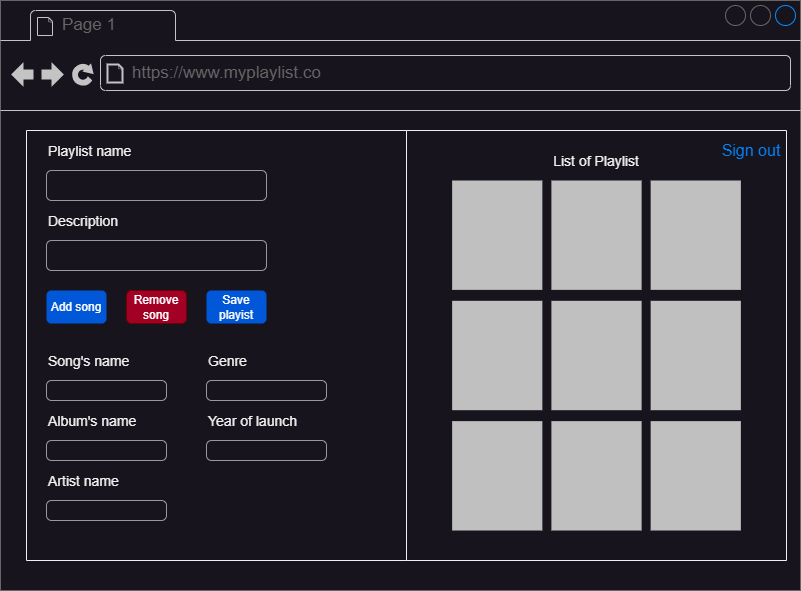

The diagram above was exported from draw.io. Its source (the exported page's mxGraphModel, read from the mxfile embedded in the PNG):
<mxGraphModel dx="1050" dy="621" grid="1" gridSize="10" guides="1" tooltips="1" connect="1" arrows="1" fold="1" page="1" pageScale="1" pageWidth="827" pageHeight="1169" math="0" shadow="0">
  <root>
    <mxCell id="peW34iM6TBU53vSsDFoX-0" />
    <mxCell id="peW34iM6TBU53vSsDFoX-1" parent="peW34iM6TBU53vSsDFoX-0" />
    <mxCell id="peW34iM6TBU53vSsDFoX-2" value="" style="strokeWidth=1;shadow=0;dashed=0;align=center;html=1;shape=mxgraph.mockup.containers.browserWindow;rSize=0;strokeColor=#666666;strokeColor2=#008cff;strokeColor3=#c4c4c4;mainText=,;recursiveResize=0;movable=0;resizable=0;rotatable=0;deletable=0;editable=0;locked=1;connectable=0;" vertex="1" parent="peW34iM6TBU53vSsDFoX-1">
      <mxGeometry x="14" y="10" width="800" height="590" as="geometry" />
    </mxCell>
    <mxCell id="peW34iM6TBU53vSsDFoX-3" value="Page 1" style="strokeWidth=1;shadow=0;dashed=0;align=center;html=1;shape=mxgraph.mockup.containers.anchor;fontSize=17;fontColor=#666666;align=left;whiteSpace=wrap;" vertex="1" parent="peW34iM6TBU53vSsDFoX-2">
      <mxGeometry x="60" y="12" width="110" height="26" as="geometry" />
    </mxCell>
    <mxCell id="peW34iM6TBU53vSsDFoX-4" value="https://www.myplaylist.co" style="strokeWidth=1;shadow=0;dashed=0;align=center;html=1;shape=mxgraph.mockup.containers.anchor;rSize=0;fontSize=17;fontColor=#666666;align=left;" vertex="1" parent="peW34iM6TBU53vSsDFoX-2">
      <mxGeometry x="130" y="60" width="250" height="26" as="geometry" />
    </mxCell>
    <mxCell id="peW34iM6TBU53vSsDFoX-6" value="" style="html=1;shadow=0;dashed=0;shape=mxgraph.bootstrap.rrect;rSize=5;fillColor=none;strokeColor=#999999;align=left;spacing=15;fontSize=14;fontColor=#6C767D;" vertex="1" parent="peW34iM6TBU53vSsDFoX-1">
      <mxGeometry width="120" height="20" relative="1" as="geometry">
        <mxPoint x="60" y="390" as="offset" />
      </mxGeometry>
    </mxCell>
    <mxCell id="peW34iM6TBU53vSsDFoX-11" value="" style="swimlane;startSize=0;movable=0;resizable=0;rotatable=0;deletable=0;editable=0;locked=1;connectable=0;" vertex="1" parent="peW34iM6TBU53vSsDFoX-1">
      <mxGeometry x="40" y="140" width="380" height="430" as="geometry" />
    </mxCell>
    <mxCell id="peW34iM6TBU53vSsDFoX-12" value="Playlist name" style="fillColor=none;strokeColor=none;align=left;fontSize=14;" vertex="1" parent="peW34iM6TBU53vSsDFoX-1">
      <mxGeometry x="60" y="140" width="220" height="40" as="geometry" />
    </mxCell>
    <mxCell id="peW34iM6TBU53vSsDFoX-13" value="" style="html=1;shadow=0;dashed=0;shape=mxgraph.bootstrap.rrect;rSize=5;fillColor=none;strokeColor=#999999;align=left;spacing=15;fontSize=14;fontColor=#6C767D;" vertex="1" parent="peW34iM6TBU53vSsDFoX-1">
      <mxGeometry x="60" y="180" width="220" height="30" as="geometry" />
    </mxCell>
    <mxCell id="peW34iM6TBU53vSsDFoX-14" value="Description" style="fillColor=none;strokeColor=none;align=left;fontSize=14;" vertex="1" parent="peW34iM6TBU53vSsDFoX-1">
      <mxGeometry x="60" y="210" width="220" height="40" as="geometry" />
    </mxCell>
    <mxCell id="peW34iM6TBU53vSsDFoX-15" value="" style="html=1;shadow=0;dashed=0;shape=mxgraph.bootstrap.rrect;rSize=5;fillColor=none;strokeColor=#999999;align=left;spacing=15;fontSize=14;fontColor=#6C767D;" vertex="1" parent="peW34iM6TBU53vSsDFoX-1">
      <mxGeometry x="60" y="250" width="220" height="30" as="geometry" />
    </mxCell>
    <mxCell id="Dbv92j4S8ATGYGloNPCI-3" value="" style="swimlane;startSize=0;movable=0;resizable=0;rotatable=0;deletable=0;editable=0;locked=1;connectable=0;" vertex="1" parent="peW34iM6TBU53vSsDFoX-1">
      <mxGeometry x="420" y="140" width="380" height="430" as="geometry" />
    </mxCell>
    <mxCell id="Dbv92j4S8ATGYGloNPCI-4" value="Add song" style="rounded=1;fillColor=#0057D8;strokeColor=none;html=1;whiteSpace=wrap;fontColor=#ffffff;align=center;verticalAlign=middle;fontStyle=0;fontSize=12;sketch=0;" vertex="1" parent="peW34iM6TBU53vSsDFoX-1">
      <mxGeometry x="60" y="300" width="60" height="33" as="geometry" />
    </mxCell>
    <mxCell id="Dbv92j4S8ATGYGloNPCI-5" value="Remove song" style="rounded=1;fillColor=#a20025;strokeColor=#6F0000;html=1;whiteSpace=wrap;fontColor=#ffffff;align=center;verticalAlign=middle;fontStyle=0;fontSize=12;sketch=0;" vertex="1" parent="peW34iM6TBU53vSsDFoX-1">
      <mxGeometry x="140" y="300" width="60" height="33" as="geometry" />
    </mxCell>
    <mxCell id="Dbv92j4S8ATGYGloNPCI-7" value="Save playist" style="rounded=1;fillColor=#0057D8;strokeColor=none;html=1;whiteSpace=wrap;fontColor=#ffffff;align=center;verticalAlign=middle;fontStyle=0;fontSize=12;sketch=0;" vertex="1" parent="peW34iM6TBU53vSsDFoX-1">
      <mxGeometry x="220" y="300" width="60" height="33" as="geometry" />
    </mxCell>
    <mxCell id="Dbv92j4S8ATGYGloNPCI-9" value="Song's name" style="fillColor=none;strokeColor=none;align=left;fontSize=14;" vertex="1" parent="peW34iM6TBU53vSsDFoX-1">
      <mxGeometry x="60" y="350" width="90" height="40" as="geometry" />
    </mxCell>
    <mxCell id="Dbv92j4S8ATGYGloNPCI-10" value="Album's name" style="fillColor=none;strokeColor=none;align=left;fontSize=14;" vertex="1" parent="peW34iM6TBU53vSsDFoX-1">
      <mxGeometry x="60" y="410" width="90" height="40" as="geometry" />
    </mxCell>
    <mxCell id="Dbv92j4S8ATGYGloNPCI-11" value="" style="html=1;shadow=0;dashed=0;shape=mxgraph.bootstrap.rrect;rSize=5;fillColor=none;strokeColor=#999999;align=left;spacing=15;fontSize=14;fontColor=#6C767D;" vertex="1" parent="peW34iM6TBU53vSsDFoX-1">
      <mxGeometry x="60" y="450" width="120" height="20" as="geometry" />
    </mxCell>
    <mxCell id="Dbv92j4S8ATGYGloNPCI-12" value="" style="html=1;shadow=0;dashed=0;shape=mxgraph.bootstrap.rrect;rSize=5;fillColor=none;strokeColor=#999999;align=left;spacing=15;fontSize=14;fontColor=#6C767D;" vertex="1" parent="peW34iM6TBU53vSsDFoX-1">
      <mxGeometry x="60" y="510" width="120" height="20" as="geometry" />
    </mxCell>
    <mxCell id="Dbv92j4S8ATGYGloNPCI-13" value="Artist name" style="fillColor=none;strokeColor=none;align=left;fontSize=14;" vertex="1" parent="peW34iM6TBU53vSsDFoX-1">
      <mxGeometry x="60" y="470" width="90" height="40" as="geometry" />
    </mxCell>
    <mxCell id="Dbv92j4S8ATGYGloNPCI-14" value="Genre" style="fillColor=none;strokeColor=none;align=left;fontSize=14;" vertex="1" parent="peW34iM6TBU53vSsDFoX-1">
      <mxGeometry x="220" y="350" width="90" height="40" as="geometry" />
    </mxCell>
    <mxCell id="Dbv92j4S8ATGYGloNPCI-15" value="" style="html=1;shadow=0;dashed=0;shape=mxgraph.bootstrap.rrect;rSize=5;fillColor=none;strokeColor=#999999;align=left;spacing=15;fontSize=14;fontColor=#6C767D;" vertex="1" parent="peW34iM6TBU53vSsDFoX-1">
      <mxGeometry x="220" y="390" width="120" height="20" as="geometry" />
    </mxCell>
    <mxCell id="Dbv92j4S8ATGYGloNPCI-16" value="" style="html=1;shadow=0;dashed=0;shape=mxgraph.bootstrap.rrect;rSize=5;fillColor=none;strokeColor=#999999;align=left;spacing=15;fontSize=14;fontColor=#6C767D;" vertex="1" parent="peW34iM6TBU53vSsDFoX-1">
      <mxGeometry x="220" y="450" width="120" height="20" as="geometry" />
    </mxCell>
    <mxCell id="Dbv92j4S8ATGYGloNPCI-17" value="Year of launch" style="fillColor=none;strokeColor=none;align=left;fontSize=14;" vertex="1" parent="peW34iM6TBU53vSsDFoX-1">
      <mxGeometry x="220" y="410" width="90" height="40" as="geometry" />
    </mxCell>
    <mxCell id="Dbv92j4S8ATGYGloNPCI-18" value="" style="html=1;verticalLabelPosition=bottom;labelBackgroundColor=#ffffff;verticalAlign=top;shadow=0;dashed=0;strokeWidth=1;shape=mxgraph.ios7ui.iconGrid;fillColor=#c0c0c0;gridSize=3,3;" vertex="1" parent="peW34iM6TBU53vSsDFoX-1">
      <mxGeometry x="465.63" y="190" width="288.75" height="350" as="geometry" />
    </mxCell>
    <mxCell id="Dbv92j4S8ATGYGloNPCI-19" value="List of Playlist" style="fillColor=none;strokeColor=none;align=center;fontSize=14;" vertex="1" parent="peW34iM6TBU53vSsDFoX-1">
      <mxGeometry x="500" y="150" width="220" height="40" as="geometry" />
    </mxCell>
    <mxCell id="xtuZdK9jDAW2z0eHkwjl-0" value="Sign out" style="html=1;shadow=0;dashed=0;shape=mxgraph.bootstrap.rrect;rSize=5;strokeColor=none;strokeWidth=1;fillColor=none;fontColor=#0085FC;whiteSpace=wrap;align=center;verticalAlign=middle;spacingLeft=0;fontStyle=0;fontSize=16;spacing=5;" vertex="1" parent="peW34iM6TBU53vSsDFoX-1">
      <mxGeometry x="730" y="140" width="70" height="40" as="geometry" />
    </mxCell>
  </root>
</mxGraphModel>